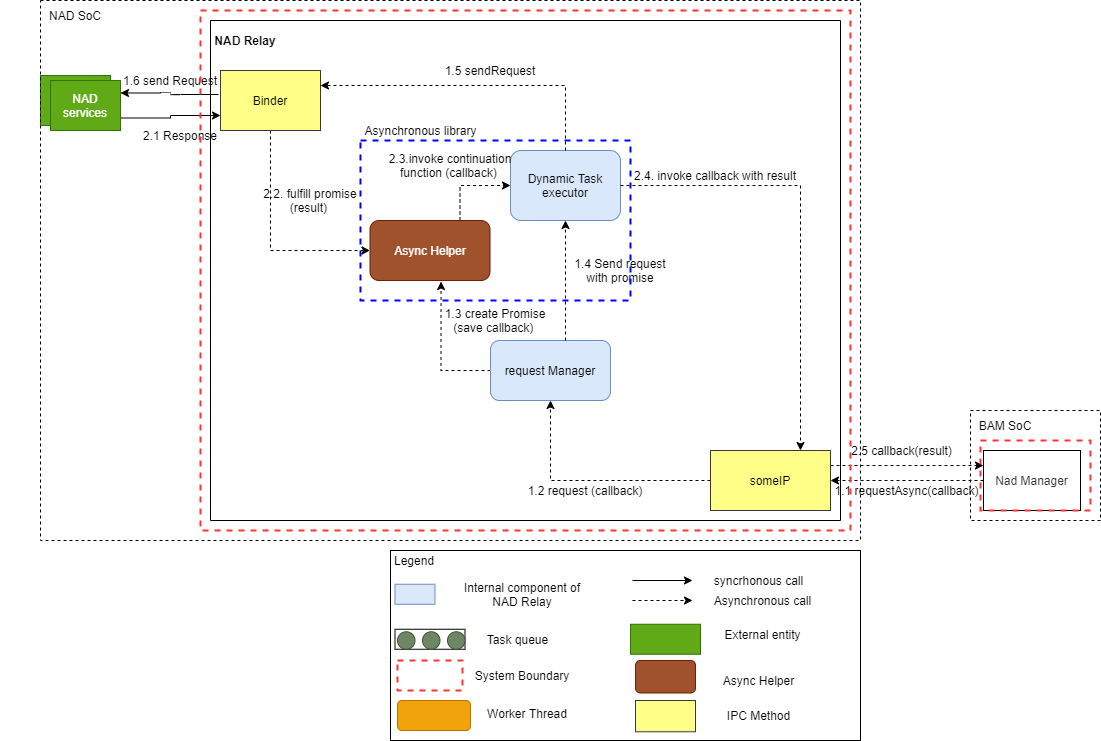

The diagram above was exported from draw.io. Its source (the exported page's mxGraphModel, read from the mxfile embedded in the PNG):
<mxGraphModel dx="1086" dy="806" grid="1" gridSize="10" guides="1" tooltips="1" connect="1" arrows="1" fold="1" page="1" pageScale="1" pageWidth="850" pageHeight="1100" math="0" shadow="0">
  <root>
    <mxCell id="aZkBggjuSlA5a_NKMbPc-0" />
    <mxCell id="aZkBggjuSlA5a_NKMbPc-1" parent="aZkBggjuSlA5a_NKMbPc-0" />
    <mxCell id="aZkBggjuSlA5a_NKMbPc-2" value="" style="shape=folder;fontStyle=1;tabWidth=770;tabHeight=0;tabPosition=left;html=1;boundedLbl=1;strokeColor=#000000;fillColor=none;fontColor=#333333;" parent="aZkBggjuSlA5a_NKMbPc-1" vertex="1">
      <mxGeometry x="670" y="450" width="630" height="500" as="geometry" />
    </mxCell>
    <mxCell id="aZkBggjuSlA5a_NKMbPc-3" value="&lt;b&gt;NAD Relay&lt;/b&gt;" style="text;html=1;strokeColor=none;fillColor=none;align=center;verticalAlign=middle;whiteSpace=wrap;rounded=0;" parent="aZkBggjuSlA5a_NKMbPc-1" vertex="1">
      <mxGeometry x="670" y="460" width="70" height="20" as="geometry" />
    </mxCell>
    <mxCell id="aZkBggjuSlA5a_NKMbPc-4" style="edgeStyle=orthogonalEdgeStyle;rounded=0;orthogonalLoop=1;jettySize=auto;html=1;exitX=0;exitY=0.5;exitDx=0;exitDy=0;strokeColor=#000000;dashed=1;" parent="aZkBggjuSlA5a_NKMbPc-1" source="aZkBggjuSlA5a_NKMbPc-6" target="aZkBggjuSlA5a_NKMbPc-13" edge="1">
      <mxGeometry relative="1" as="geometry" />
    </mxCell>
    <mxCell id="aZkBggjuSlA5a_NKMbPc-5" style="edgeStyle=orthogonalEdgeStyle;rounded=0;orthogonalLoop=1;jettySize=auto;html=1;exitX=1;exitY=0.25;exitDx=0;exitDy=0;entryX=0;entryY=0.25;entryDx=0;entryDy=0;dashed=1;" parent="aZkBggjuSlA5a_NKMbPc-1" source="aZkBggjuSlA5a_NKMbPc-6" target="aZkBggjuSlA5a_NKMbPc-10" edge="1">
      <mxGeometry relative="1" as="geometry" />
    </mxCell>
    <mxCell id="aZkBggjuSlA5a_NKMbPc-6" value="someIP" style="rounded=0;whiteSpace=wrap;html=1;fillColor=#ffff88;strokeColor=#36393d;" parent="aZkBggjuSlA5a_NKMbPc-1" vertex="1">
      <mxGeometry x="1170" y="880" width="120" height="60" as="geometry" />
    </mxCell>
    <mxCell id="aZkBggjuSlA5a_NKMbPc-8" value="" style="rounded=0;whiteSpace=wrap;html=1;fillColor=#60a917;strokeColor=#2D7600;fontColor=#ffffff;" parent="aZkBggjuSlA5a_NKMbPc-1" vertex="1">
      <mxGeometry x="500" y="505" width="70" height="50" as="geometry" />
    </mxCell>
    <mxCell id="aZkBggjuSlA5a_NKMbPc-9" style="edgeStyle=orthogonalEdgeStyle;rounded=0;orthogonalLoop=1;jettySize=auto;html=1;strokeColor=#000000;dashed=1;" parent="aZkBggjuSlA5a_NKMbPc-1" source="aZkBggjuSlA5a_NKMbPc-10" target="aZkBggjuSlA5a_NKMbPc-6" edge="1">
      <mxGeometry relative="1" as="geometry" />
    </mxCell>
    <mxCell id="aZkBggjuSlA5a_NKMbPc-10" value="Nad Manager" style="rounded=0;whiteSpace=wrap;html=1;fillColor=none;strokeColor=#000000;fontColor=#333333;" parent="aZkBggjuSlA5a_NKMbPc-1" vertex="1">
      <mxGeometry x="1443" y="880" width="97" height="60" as="geometry" />
    </mxCell>
    <mxCell id="aZkBggjuSlA5a_NKMbPc-12" style="edgeStyle=orthogonalEdgeStyle;rounded=0;orthogonalLoop=1;jettySize=auto;html=1;exitX=0;exitY=0.5;exitDx=0;exitDy=0;entryX=0.592;entryY=1.017;entryDx=0;entryDy=0;entryPerimeter=0;dashed=1;" parent="aZkBggjuSlA5a_NKMbPc-1" source="aZkBggjuSlA5a_NKMbPc-13" target="aZkBggjuSlA5a_NKMbPc-20" edge="1">
      <mxGeometry relative="1" as="geometry" />
    </mxCell>
    <mxCell id="aZkBggjuSlA5a_NKMbPc-13" value="request Manager" style="rounded=1;whiteSpace=wrap;html=1;fillColor=#dae8fc;strokeColor=#6c8ebf;" parent="aZkBggjuSlA5a_NKMbPc-1" vertex="1">
      <mxGeometry x="950" y="770" width="120" height="60" as="geometry" />
    </mxCell>
    <mxCell id="aZkBggjuSlA5a_NKMbPc-15" value="" style="rounded=1;whiteSpace=wrap;html=1;fillColor=#dae8fc;strokeColor=#6c8ebf;" parent="aZkBggjuSlA5a_NKMbPc-1" vertex="1">
      <mxGeometry x="970" y="580" width="110" height="70" as="geometry" />
    </mxCell>
    <mxCell id="aZkBggjuSlA5a_NKMbPc-16" style="edgeStyle=orthogonalEdgeStyle;rounded=1;orthogonalLoop=1;jettySize=auto;html=1;exitX=-0.02;exitY=0.4;exitDx=0;exitDy=0;entryX=1;entryY=0.25;entryDx=0;entryDy=0;exitPerimeter=0;" parent="aZkBggjuSlA5a_NKMbPc-1" source="aZkBggjuSlA5a_NKMbPc-18" target="aZkBggjuSlA5a_NKMbPc-46" edge="1">
      <mxGeometry relative="1" as="geometry" />
    </mxCell>
    <mxCell id="aZkBggjuSlA5a_NKMbPc-17" style="edgeStyle=orthogonalEdgeStyle;rounded=0;orthogonalLoop=1;jettySize=auto;html=1;exitX=0.5;exitY=1;exitDx=0;exitDy=0;entryX=0;entryY=0.5;entryDx=0;entryDy=0;dashed=1;" parent="aZkBggjuSlA5a_NKMbPc-1" source="aZkBggjuSlA5a_NKMbPc-18" target="aZkBggjuSlA5a_NKMbPc-20" edge="1">
      <mxGeometry relative="1" as="geometry" />
    </mxCell>
    <mxCell id="aZkBggjuSlA5a_NKMbPc-18" value="Binder" style="rounded=0;whiteSpace=wrap;html=1;fillColor=#ffff88;strokeColor=#36393d;" parent="aZkBggjuSlA5a_NKMbPc-1" vertex="1">
      <mxGeometry x="680" y="500" width="100" height="60" as="geometry" />
    </mxCell>
    <mxCell id="aZkBggjuSlA5a_NKMbPc-19" style="edgeStyle=orthogonalEdgeStyle;rounded=0;orthogonalLoop=1;jettySize=auto;html=1;exitX=0.75;exitY=0;exitDx=0;exitDy=0;entryX=0;entryY=0.5;entryDx=0;entryDy=0;dashed=1;strokeColor=#000000;" parent="aZkBggjuSlA5a_NKMbPc-1" source="aZkBggjuSlA5a_NKMbPc-20" target="aZkBggjuSlA5a_NKMbPc-15" edge="1">
      <mxGeometry relative="1" as="geometry" />
    </mxCell>
    <mxCell id="aZkBggjuSlA5a_NKMbPc-20" value="Async Helper" style="rounded=1;whiteSpace=wrap;html=1;fillColor=#a0522d;strokeColor=#6D1F00;fontColor=#ffffff;" parent="aZkBggjuSlA5a_NKMbPc-1" vertex="1">
      <mxGeometry x="829.5" y="650" width="120" height="60" as="geometry" />
    </mxCell>
    <mxCell id="aZkBggjuSlA5a_NKMbPc-21" value="1.3 create Promise&lt;br&gt;(save callback)&amp;nbsp;" style="text;html=1;strokeColor=none;fillColor=none;align=center;verticalAlign=middle;whiteSpace=wrap;rounded=0;" parent="aZkBggjuSlA5a_NKMbPc-1" vertex="1">
      <mxGeometry x="899.5" y="740" width="110" height="20" as="geometry" />
    </mxCell>
    <mxCell id="aZkBggjuSlA5a_NKMbPc-22" value="1.4 Send request with promise" style="text;html=1;strokeColor=none;fillColor=none;align=center;verticalAlign=middle;whiteSpace=wrap;rounded=0;" parent="aZkBggjuSlA5a_NKMbPc-1" vertex="1">
      <mxGeometry x="1029.5" y="690" width="100" height="20" as="geometry" />
    </mxCell>
    <mxCell id="aZkBggjuSlA5a_NKMbPc-29" style="edgeStyle=orthogonalEdgeStyle;rounded=0;orthogonalLoop=1;jettySize=auto;html=1;exitX=1;exitY=0.5;exitDx=0;exitDy=0;entryX=0.75;entryY=0;entryDx=0;entryDy=0;dashed=1;" parent="aZkBggjuSlA5a_NKMbPc-1" source="aZkBggjuSlA5a_NKMbPc-15" target="aZkBggjuSlA5a_NKMbPc-6" edge="1">
      <mxGeometry relative="1" as="geometry">
        <mxPoint x="990" y="550" as="sourcePoint" />
      </mxGeometry>
    </mxCell>
    <mxCell id="aZkBggjuSlA5a_NKMbPc-31" style="edgeStyle=orthogonalEdgeStyle;rounded=0;orthogonalLoop=1;jettySize=auto;html=1;exitX=0.5;exitY=0;exitDx=0;exitDy=0;entryX=1;entryY=0.25;entryDx=0;entryDy=0;dashed=1;" parent="aZkBggjuSlA5a_NKMbPc-1" source="aZkBggjuSlA5a_NKMbPc-15" target="aZkBggjuSlA5a_NKMbPc-18" edge="1">
      <mxGeometry relative="1" as="geometry">
        <mxPoint x="945" y="460" as="sourcePoint" />
      </mxGeometry>
    </mxCell>
    <mxCell id="aZkBggjuSlA5a_NKMbPc-32" value="2.2. fulfill promise (result)&amp;nbsp;" style="text;html=1;strokeColor=none;fillColor=none;align=center;verticalAlign=middle;whiteSpace=wrap;rounded=0;" parent="aZkBggjuSlA5a_NKMbPc-1" vertex="1">
      <mxGeometry x="720" y="620" width="100" height="20" as="geometry" />
    </mxCell>
    <mxCell id="aZkBggjuSlA5a_NKMbPc-33" value="2.1 Response" style="text;html=1;strokeColor=none;fillColor=none;align=center;verticalAlign=middle;whiteSpace=wrap;rounded=0;" parent="aZkBggjuSlA5a_NKMbPc-1" vertex="1">
      <mxGeometry x="600" y="555" width="80" height="20" as="geometry" />
    </mxCell>
    <mxCell id="aZkBggjuSlA5a_NKMbPc-34" value="1.5 sendRequest" style="text;html=1;strokeColor=none;fillColor=none;align=center;verticalAlign=middle;whiteSpace=wrap;rounded=0;" parent="aZkBggjuSlA5a_NKMbPc-1" vertex="1">
      <mxGeometry x="899.5" y="490" width="100" height="20" as="geometry" />
    </mxCell>
    <mxCell id="aZkBggjuSlA5a_NKMbPc-35" value="2.3.invoke continuation function (callback)&amp;nbsp;" style="text;html=1;strokeColor=none;fillColor=none;align=center;verticalAlign=middle;whiteSpace=wrap;rounded=0;" parent="aZkBggjuSlA5a_NKMbPc-1" vertex="1">
      <mxGeometry x="840" y="585" width="140" height="20" as="geometry" />
    </mxCell>
    <mxCell id="aZkBggjuSlA5a_NKMbPc-36" value="2.5 callback(result)" style="text;html=1;strokeColor=none;fillColor=none;align=center;verticalAlign=middle;whiteSpace=wrap;rounded=0;" parent="aZkBggjuSlA5a_NKMbPc-1" vertex="1">
      <mxGeometry x="1310" y="870" width="103" height="20" as="geometry" />
    </mxCell>
    <mxCell id="aZkBggjuSlA5a_NKMbPc-37" value="1.1 requestAsync(callback)" style="text;html=1;strokeColor=none;fillColor=none;align=center;verticalAlign=middle;whiteSpace=wrap;rounded=0;" parent="aZkBggjuSlA5a_NKMbPc-1" vertex="1">
      <mxGeometry x="1290" y="910" width="153" height="20" as="geometry" />
    </mxCell>
    <mxCell id="aZkBggjuSlA5a_NKMbPc-40" value="Dynamic Task executor" style="text;html=1;strokeColor=none;fillColor=none;align=center;verticalAlign=middle;whiteSpace=wrap;rounded=0;" parent="aZkBggjuSlA5a_NKMbPc-1" vertex="1">
      <mxGeometry x="980" y="605" width="90" height="20" as="geometry" />
    </mxCell>
    <mxCell id="aZkBggjuSlA5a_NKMbPc-44" value="1.2 request (callback)" style="text;html=1;strokeColor=none;fillColor=none;align=center;verticalAlign=middle;whiteSpace=wrap;rounded=0;" parent="aZkBggjuSlA5a_NKMbPc-1" vertex="1">
      <mxGeometry x="980" y="910" width="130" height="20" as="geometry" />
    </mxCell>
    <mxCell id="aZkBggjuSlA5a_NKMbPc-45" value="1.6 send Request" style="text;html=1;strokeColor=none;fillColor=none;align=center;verticalAlign=middle;whiteSpace=wrap;rounded=0;" parent="aZkBggjuSlA5a_NKMbPc-1" vertex="1">
      <mxGeometry x="580" y="500" width="100" height="20" as="geometry" />
    </mxCell>
    <mxCell id="XIdmJIzJQmkcNVWxfNh1-0" style="edgeStyle=orthogonalEdgeStyle;rounded=0;orthogonalLoop=1;jettySize=auto;html=1;exitX=1;exitY=0.75;exitDx=0;exitDy=0;entryX=0;entryY=0.75;entryDx=0;entryDy=0;" parent="aZkBggjuSlA5a_NKMbPc-1" source="aZkBggjuSlA5a_NKMbPc-46" target="aZkBggjuSlA5a_NKMbPc-18" edge="1">
      <mxGeometry relative="1" as="geometry" />
    </mxCell>
    <mxCell id="aZkBggjuSlA5a_NKMbPc-46" value="NAD services" style="rounded=0;whiteSpace=wrap;html=1;fillColor=#60a917;strokeColor=#2D7600;fontColor=#ffffff;" parent="aZkBggjuSlA5a_NKMbPc-1" vertex="1">
      <mxGeometry x="510" y="510" width="70" height="50" as="geometry" />
    </mxCell>
    <mxCell id="aZkBggjuSlA5a_NKMbPc-47" value="2.4. invoke callback with result" style="text;html=1;strokeColor=none;fillColor=none;align=center;verticalAlign=middle;whiteSpace=wrap;rounded=0;" parent="aZkBggjuSlA5a_NKMbPc-1" vertex="1">
      <mxGeometry x="1085" y="595" width="180" height="20" as="geometry" />
    </mxCell>
    <mxCell id="aZkBggjuSlA5a_NKMbPc-48" style="edgeStyle=orthogonalEdgeStyle;rounded=0;orthogonalLoop=1;jettySize=auto;html=1;exitX=0.625;exitY=0;exitDx=0;exitDy=0;entryX=0.5;entryY=1;entryDx=0;entryDy=0;dashed=1;exitPerimeter=0;" parent="aZkBggjuSlA5a_NKMbPc-1" source="aZkBggjuSlA5a_NKMbPc-13" target="aZkBggjuSlA5a_NKMbPc-15" edge="1">
      <mxGeometry relative="1" as="geometry" />
    </mxCell>
    <mxCell id="aZkBggjuSlA5a_NKMbPc-49" value="" style="rounded=0;whiteSpace=wrap;html=1;fillColor=none;gradientColor=none;" parent="aZkBggjuSlA5a_NKMbPc-1" vertex="1">
      <mxGeometry x="850" y="980" width="470" height="190" as="geometry" />
    </mxCell>
    <mxCell id="aZkBggjuSlA5a_NKMbPc-50" value="Legend" style="text;html=1;strokeColor=none;fillColor=none;align=center;verticalAlign=middle;whiteSpace=wrap;rounded=0;" parent="aZkBggjuSlA5a_NKMbPc-1" vertex="1">
      <mxGeometry x="853.75" y="980" width="40" height="20" as="geometry" />
    </mxCell>
    <mxCell id="aZkBggjuSlA5a_NKMbPc-51" value="" style="endArrow=classic;html=1;rounded=0;" parent="aZkBggjuSlA5a_NKMbPc-1" edge="1">
      <mxGeometry width="50" height="50" relative="1" as="geometry">
        <mxPoint x="1092" y="1010" as="sourcePoint" />
        <mxPoint x="1152" y="1010" as="targetPoint" />
      </mxGeometry>
    </mxCell>
    <mxCell id="aZkBggjuSlA5a_NKMbPc-52" value="syncrhonous call" style="text;html=1;strokeColor=none;fillColor=none;align=center;verticalAlign=middle;whiteSpace=wrap;rounded=0;" parent="aZkBggjuSlA5a_NKMbPc-1" vertex="1">
      <mxGeometry x="1165" y="1000" width="107" height="20" as="geometry" />
    </mxCell>
    <mxCell id="aZkBggjuSlA5a_NKMbPc-53" value="" style="endArrow=classic;html=1;dashed=1;" parent="aZkBggjuSlA5a_NKMbPc-1" edge="1">
      <mxGeometry width="50" height="50" relative="1" as="geometry">
        <mxPoint x="1092" y="1030" as="sourcePoint" />
        <mxPoint x="1152" y="1030" as="targetPoint" />
      </mxGeometry>
    </mxCell>
    <mxCell id="aZkBggjuSlA5a_NKMbPc-54" value="Asynchronous call" style="text;html=1;strokeColor=none;fillColor=none;align=center;verticalAlign=middle;whiteSpace=wrap;rounded=0;" parent="aZkBggjuSlA5a_NKMbPc-1" vertex="1">
      <mxGeometry x="1165" y="1020" width="115" height="20" as="geometry" />
    </mxCell>
    <mxCell id="aZkBggjuSlA5a_NKMbPc-55" value="" style="rounded=0;whiteSpace=wrap;html=1;fillColor=#60a917;strokeColor=#2D7600;fontColor=#ffffff;" parent="aZkBggjuSlA5a_NKMbPc-1" vertex="1">
      <mxGeometry x="1090" y="1053.75" width="70" height="30" as="geometry" />
    </mxCell>
    <mxCell id="aZkBggjuSlA5a_NKMbPc-56" value="External entity" style="text;html=1;strokeColor=none;fillColor=none;align=center;verticalAlign=middle;whiteSpace=wrap;rounded=0;" parent="aZkBggjuSlA5a_NKMbPc-1" vertex="1">
      <mxGeometry x="1180" y="1053.75" width="85" height="20" as="geometry" />
    </mxCell>
    <mxCell id="aZkBggjuSlA5a_NKMbPc-57" value="" style="rounded=0;whiteSpace=wrap;html=1;fillColor=#dae8fc;strokeColor=#6c8ebf;" parent="aZkBggjuSlA5a_NKMbPc-1" vertex="1">
      <mxGeometry x="854.5" y="1013.75" width="40" height="20" as="geometry" />
    </mxCell>
    <mxCell id="aZkBggjuSlA5a_NKMbPc-58" value="" style="rounded=0;whiteSpace=wrap;html=1;" parent="aZkBggjuSlA5a_NKMbPc-1" vertex="1">
      <mxGeometry x="854.5" y="1058.75" width="70" height="20" as="geometry" />
    </mxCell>
    <mxCell id="aZkBggjuSlA5a_NKMbPc-59" value="" style="ellipse;whiteSpace=wrap;html=1;aspect=fixed;fillColor=#6d8764;strokeColor=#3A5431;fontColor=#ffffff;" parent="aZkBggjuSlA5a_NKMbPc-1" vertex="1">
      <mxGeometry x="857" y="1061.25" width="17.5" height="17.5" as="geometry" />
    </mxCell>
    <mxCell id="aZkBggjuSlA5a_NKMbPc-60" value="" style="ellipse;whiteSpace=wrap;html=1;aspect=fixed;fillColor=#6d8764;strokeColor=#3A5431;fontColor=#ffffff;" parent="aZkBggjuSlA5a_NKMbPc-1" vertex="1">
      <mxGeometry x="882" y="1061.25" width="17.5" height="17.5" as="geometry" />
    </mxCell>
    <mxCell id="aZkBggjuSlA5a_NKMbPc-61" value="" style="ellipse;whiteSpace=wrap;html=1;aspect=fixed;fillColor=#6d8764;strokeColor=#3A5431;fontColor=#ffffff;" parent="aZkBggjuSlA5a_NKMbPc-1" vertex="1">
      <mxGeometry x="907" y="1061.25" width="17.5" height="17.5" as="geometry" />
    </mxCell>
    <mxCell id="aZkBggjuSlA5a_NKMbPc-62" value="Internal component of NAD Relay" style="text;html=1;strokeColor=none;fillColor=none;align=center;verticalAlign=middle;whiteSpace=wrap;rounded=0;" parent="aZkBggjuSlA5a_NKMbPc-1" vertex="1">
      <mxGeometry x="912" y="1008.75" width="140" height="30" as="geometry" />
    </mxCell>
    <mxCell id="aZkBggjuSlA5a_NKMbPc-63" value="Task queue" style="text;html=1;strokeColor=none;fillColor=none;align=center;verticalAlign=middle;whiteSpace=wrap;rounded=0;" parent="aZkBggjuSlA5a_NKMbPc-1" vertex="1">
      <mxGeometry x="924.5" y="1053.75" width="105" height="30" as="geometry" />
    </mxCell>
    <mxCell id="aZkBggjuSlA5a_NKMbPc-64" value="System Boundary" style="text;html=1;strokeColor=none;fillColor=none;align=center;verticalAlign=middle;whiteSpace=wrap;rounded=0;" parent="aZkBggjuSlA5a_NKMbPc-1" vertex="1">
      <mxGeometry x="907" y="1090" width="150" height="30" as="geometry" />
    </mxCell>
    <mxCell id="aZkBggjuSlA5a_NKMbPc-65" value="" style="rounded=1;whiteSpace=wrap;html=1;fillColor=#a0522d;strokeColor=#6D1F00;fontColor=#ffffff;" parent="aZkBggjuSlA5a_NKMbPc-1" vertex="1">
      <mxGeometry x="1095" y="1090" width="60" height="32.5" as="geometry" />
    </mxCell>
    <mxCell id="aZkBggjuSlA5a_NKMbPc-66" value="Async Helper" style="text;html=1;strokeColor=none;fillColor=none;align=center;verticalAlign=middle;whiteSpace=wrap;rounded=0;" parent="aZkBggjuSlA5a_NKMbPc-1" vertex="1">
      <mxGeometry x="1176" y="1100" width="85" height="20" as="geometry" />
    </mxCell>
    <mxCell id="aZkBggjuSlA5a_NKMbPc-67" value="" style="rounded=0;whiteSpace=wrap;html=1;dashed=1;fillColor=none;strokeColor=#FF3333;strokeWidth=2;" parent="aZkBggjuSlA5a_NKMbPc-1" vertex="1">
      <mxGeometry x="857" y="1090" width="65" height="30" as="geometry" />
    </mxCell>
    <mxCell id="aZkBggjuSlA5a_NKMbPc-68" value="" style="rounded=1;whiteSpace=wrap;html=1;fillColor=#f0a30a;fontColor=#000000;strokeColor=#BD7000;" parent="aZkBggjuSlA5a_NKMbPc-1" vertex="1">
      <mxGeometry x="857" y="1130" width="73" height="30" as="geometry" />
    </mxCell>
    <mxCell id="aZkBggjuSlA5a_NKMbPc-69" value="Worker Thread" style="text;html=1;strokeColor=none;fillColor=none;align=center;verticalAlign=middle;whiteSpace=wrap;rounded=0;" parent="aZkBggjuSlA5a_NKMbPc-1" vertex="1">
      <mxGeometry x="912" y="1127.5" width="150" height="30" as="geometry" />
    </mxCell>
    <mxCell id="aZkBggjuSlA5a_NKMbPc-70" value="" style="rounded=0;whiteSpace=wrap;html=1;dashed=1;fillColor=none;strokeColor=#FF3333;strokeWidth=2;" parent="aZkBggjuSlA5a_NKMbPc-1" vertex="1">
      <mxGeometry x="1440" y="870" width="110" height="70" as="geometry" />
    </mxCell>
    <mxCell id="aZkBggjuSlA5a_NKMbPc-71" value="" style="rounded=0;whiteSpace=wrap;html=1;fillColor=none;dashed=1;" parent="aZkBggjuSlA5a_NKMbPc-1" vertex="1">
      <mxGeometry x="500" y="430" width="820" height="540" as="geometry" />
    </mxCell>
    <mxCell id="aZkBggjuSlA5a_NKMbPc-72" value="NAD SoC" style="text;html=1;strokeColor=none;fillColor=none;align=center;verticalAlign=middle;whiteSpace=wrap;rounded=0;" parent="aZkBggjuSlA5a_NKMbPc-1" vertex="1">
      <mxGeometry x="460" y="430" width="150" height="30" as="geometry" />
    </mxCell>
    <mxCell id="aZkBggjuSlA5a_NKMbPc-73" value="" style="rounded=0;whiteSpace=wrap;html=1;fillColor=#ffff88;strokeColor=#36393d;" parent="aZkBggjuSlA5a_NKMbPc-1" vertex="1">
      <mxGeometry x="1095" y="1130" width="60" height="31.25" as="geometry" />
    </mxCell>
    <mxCell id="aZkBggjuSlA5a_NKMbPc-74" value="IPC Method" style="text;html=1;strokeColor=none;fillColor=none;align=center;verticalAlign=middle;whiteSpace=wrap;rounded=0;" parent="aZkBggjuSlA5a_NKMbPc-1" vertex="1">
      <mxGeometry x="1176" y="1135" width="85" height="20" as="geometry" />
    </mxCell>
    <mxCell id="aZkBggjuSlA5a_NKMbPc-75" value="" style="rounded=0;whiteSpace=wrap;html=1;fillColor=none;dashed=1;" parent="aZkBggjuSlA5a_NKMbPc-1" vertex="1">
      <mxGeometry x="1430" y="840" width="130" height="110" as="geometry" />
    </mxCell>
    <mxCell id="aZkBggjuSlA5a_NKMbPc-76" value="BAM SoC" style="text;html=1;strokeColor=none;fillColor=none;align=center;verticalAlign=middle;whiteSpace=wrap;rounded=0;" parent="aZkBggjuSlA5a_NKMbPc-1" vertex="1">
      <mxGeometry x="1390" y="840" width="150" height="30" as="geometry" />
    </mxCell>
    <mxCell id="aZkBggjuSlA5a_NKMbPc-77" value="" style="rounded=0;whiteSpace=wrap;html=1;dashed=1;strokeColor=#FF3333;strokeWidth=2;fillColor=none;" parent="aZkBggjuSlA5a_NKMbPc-1" vertex="1">
      <mxGeometry x="660" y="440" width="650" height="520" as="geometry" />
    </mxCell>
    <mxCell id="5iZA-dXUKsD2Z2j2BfUp-0" value="" style="rounded=0;whiteSpace=wrap;html=1;fillColor=none;dashed=1;strokeWidth=2;strokeColor=#0000FF;" vertex="1" parent="aZkBggjuSlA5a_NKMbPc-1">
      <mxGeometry x="820" y="570" width="270" height="160" as="geometry" />
    </mxCell>
    <mxCell id="5iZA-dXUKsD2Z2j2BfUp-1" value="Asynchronous library" style="text;html=1;strokeColor=none;fillColor=none;align=center;verticalAlign=middle;whiteSpace=wrap;rounded=0;dashed=1;" vertex="1" parent="aZkBggjuSlA5a_NKMbPc-1">
      <mxGeometry x="820" y="555" width="120.5" height="10" as="geometry" />
    </mxCell>
  </root>
</mxGraphModel>